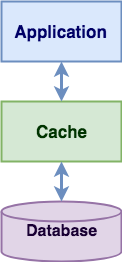

The diagram above was exported from draw.io. Its source (the exported page's mxGraphModel, read from the mxfile embedded in the PNG):
<mxGraphModel dx="1425" dy="643" grid="1" gridSize="10" guides="1" tooltips="1" connect="1" arrows="1" fold="1" page="1" pageScale="1" pageWidth="2000" pageHeight="2000" math="0" shadow="0">
  <root>
    <mxCell id="0" />
    <mxCell id="1" parent="0" />
    <mxCell id="lzbQmqMPMEtsj4pPOmtb-1" value="&lt;font size=&quot;1&quot; color=&quot;#000066&quot;&gt;&lt;b style=&quot;font-size: 17px&quot;&gt;Application&lt;/b&gt;&lt;/font&gt;" style="rounded=0;whiteSpace=wrap;html=1;strokeWidth=2;fillColor=#dae8fc;strokeColor=#6c8ebf;" vertex="1" parent="1">
      <mxGeometry x="440" y="160" width="120" height="60" as="geometry" />
    </mxCell>
    <mxCell id="lzbQmqMPMEtsj4pPOmtb-2" value="&lt;font size=&quot;1&quot; color=&quot;#003300&quot;&gt;&lt;b style=&quot;font-size: 17px&quot;&gt;Cache&lt;/b&gt;&lt;/font&gt;" style="rounded=0;whiteSpace=wrap;html=1;strokeWidth=2;fillColor=#d5e8d4;strokeColor=#82b366;" vertex="1" parent="1">
      <mxGeometry x="440" y="260" width="120" height="60" as="geometry" />
    </mxCell>
    <mxCell id="lzbQmqMPMEtsj4pPOmtb-3" value="&lt;font style=&quot;font-size: 16px&quot; color=&quot;#190033&quot;&gt;&lt;b&gt;Database&lt;/b&gt;&lt;/font&gt;" style="strokeWidth=2;html=1;shape=mxgraph.flowchart.database;whiteSpace=wrap;fillColor=#e1d5e7;strokeColor=#9673a6;" vertex="1" parent="1">
      <mxGeometry x="440" y="360" width="120" height="60" as="geometry" />
    </mxCell>
    <mxCell id="lzbQmqMPMEtsj4pPOmtb-4" value="" style="endArrow=classic;startArrow=classic;html=1;strokeWidth=3;entryX=0.5;entryY=1;entryDx=0;entryDy=0;exitX=0.5;exitY=0;exitDx=0;exitDy=0;fillColor=#dae8fc;strokeColor=#6c8ebf;" edge="1" parent="1" source="lzbQmqMPMEtsj4pPOmtb-2" target="lzbQmqMPMEtsj4pPOmtb-1">
      <mxGeometry width="50" height="50" relative="1" as="geometry">
        <mxPoint x="440" y="490" as="sourcePoint" />
        <mxPoint x="490" y="440" as="targetPoint" />
      </mxGeometry>
    </mxCell>
    <mxCell id="lzbQmqMPMEtsj4pPOmtb-6" value="" style="endArrow=classic;startArrow=classic;html=1;strokeWidth=3;entryX=0.5;entryY=1;entryDx=0;entryDy=0;exitX=0.5;exitY=0;exitDx=0;exitDy=0;fillColor=#dae8fc;strokeColor=#6c8ebf;exitPerimeter=0;" edge="1" parent="1" source="lzbQmqMPMEtsj4pPOmtb-3" target="lzbQmqMPMEtsj4pPOmtb-2">
      <mxGeometry width="50" height="50" relative="1" as="geometry">
        <mxPoint x="690" y="260" as="sourcePoint" />
        <mxPoint x="690" y="220" as="targetPoint" />
      </mxGeometry>
    </mxCell>
  </root>
</mxGraphModel>